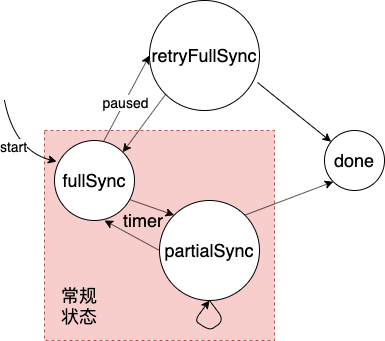

The diagram above was exported from draw.io. Its source (the exported page's mxGraphModel, read from the mxfile embedded in the PNG):
<mxGraphModel dx="666" dy="767" grid="1" gridSize="10" guides="1" tooltips="1" connect="1" arrows="1" fold="1" page="1" pageScale="1" pageWidth="850" pageHeight="1100" math="0" shadow="0">
  <root>
    <mxCell id="0" />
    <mxCell id="1" parent="0" />
    <mxCell id="14" value="" style="rounded=0;whiteSpace=wrap;html=1;dashed=1;fillColor=#f8cecc;strokeColor=#b85450;" vertex="1" parent="1">
      <mxGeometry x="60" y="150" width="230" height="210" as="geometry" />
    </mxCell>
    <mxCell id="2" value="&lt;font style=&quot;font-size: 18px&quot;&gt;fullSync&lt;/font&gt;" style="ellipse;whiteSpace=wrap;html=1;aspect=fixed;" vertex="1" parent="1">
      <mxGeometry x="70" y="160" width="80" height="80" as="geometry" />
    </mxCell>
    <mxCell id="3" value="&lt;font style=&quot;font-size: 14px&quot;&gt;start&lt;/font&gt;" style="curved=1;endArrow=classic;html=1;entryX=0.025;entryY=0.263;entryDx=0;entryDy=0;entryPerimeter=0;" edge="1" parent="1" target="2">
      <mxGeometry width="50" height="50" relative="1" as="geometry">
        <mxPoint x="20" y="120" as="sourcePoint" />
        <mxPoint x="90" y="110" as="targetPoint" />
        <Array as="points">
          <mxPoint x="30" y="170" />
        </Array>
      </mxGeometry>
    </mxCell>
    <mxCell id="4" value="&lt;font style=&quot;font-size: 18px&quot;&gt;retryFullSync&lt;/font&gt;" style="ellipse;whiteSpace=wrap;html=1;aspect=fixed;" vertex="1" parent="1">
      <mxGeometry x="165" y="20" width="110" height="110" as="geometry" />
    </mxCell>
    <mxCell id="5" value="&lt;font style=&quot;font-size: 18px&quot;&gt;partialSync&lt;/font&gt;" style="ellipse;whiteSpace=wrap;html=1;aspect=fixed;" vertex="1" parent="1">
      <mxGeometry x="175" y="220" width="100" height="100" as="geometry" />
    </mxCell>
    <mxCell id="6" value="&lt;font style=&quot;font-size: 18px&quot;&gt;done&lt;/font&gt;" style="ellipse;whiteSpace=wrap;html=1;aspect=fixed;" vertex="1" parent="1">
      <mxGeometry x="340" y="150" width="60" height="60" as="geometry" />
    </mxCell>
    <mxCell id="7" value="" style="endArrow=classic;html=1;entryX=0;entryY=0.5;entryDx=0;entryDy=0;exitX=0.613;exitY=0.013;exitDx=0;exitDy=0;exitPerimeter=0;" edge="1" parent="1" source="2" target="4">
      <mxGeometry width="50" height="50" relative="1" as="geometry">
        <mxPoint x="110" y="160" as="sourcePoint" />
        <mxPoint x="140" y="130" as="targetPoint" />
      </mxGeometry>
    </mxCell>
    <mxCell id="16" value="&lt;font style=&quot;font-size: 14px&quot;&gt;paused&lt;/font&gt;" style="edgeLabel;html=1;align=center;verticalAlign=middle;resizable=0;points=[];" vertex="1" connectable="0" parent="7">
      <mxGeometry x="-0.0734" relative="1" as="geometry">
        <mxPoint as="offset" />
      </mxGeometry>
    </mxCell>
    <mxCell id="8" value="" style="endArrow=classic;html=1;entryX=0;entryY=0;entryDx=0;entryDy=0;exitX=0.938;exitY=0.738;exitDx=0;exitDy=0;exitPerimeter=0;" edge="1" parent="1" source="2" target="5">
      <mxGeometry width="50" height="50" relative="1" as="geometry">
        <mxPoint x="120" y="215" as="sourcePoint" />
        <mxPoint x="200" y="130" as="targetPoint" />
      </mxGeometry>
    </mxCell>
    <mxCell id="9" value="" style="endArrow=classic;html=1;entryX=0.625;entryY=1;entryDx=0;entryDy=0;exitX=0;exitY=0.5;exitDx=0;exitDy=0;entryPerimeter=0;" edge="1" parent="1" source="5" target="2">
      <mxGeometry width="50" height="50" relative="1" as="geometry">
        <mxPoint x="80" y="320" as="sourcePoint" />
        <mxPoint x="130" y="270" as="targetPoint" />
      </mxGeometry>
    </mxCell>
    <mxCell id="10" value="" style="endArrow=classic;html=1;entryX=1;entryY=0;entryDx=0;entryDy=0;exitX=0;exitY=1;exitDx=0;exitDy=0;" edge="1" parent="1" source="4" target="2">
      <mxGeometry width="50" height="50" relative="1" as="geometry">
        <mxPoint x="160" y="220" as="sourcePoint" />
        <mxPoint x="210" y="170" as="targetPoint" />
      </mxGeometry>
    </mxCell>
    <mxCell id="11" value="" style="endArrow=classic;html=1;" edge="1" parent="1" target="6">
      <mxGeometry width="50" height="50" relative="1" as="geometry">
        <mxPoint x="273" y="102" as="sourcePoint" />
        <mxPoint x="340" y="100" as="targetPoint" />
      </mxGeometry>
    </mxCell>
    <mxCell id="12" value="" style="endArrow=classic;html=1;exitX=0.5;exitY=1;exitDx=0;exitDy=0;" edge="1" parent="1" source="5">
      <mxGeometry width="50" height="50" relative="1" as="geometry">
        <mxPoint x="270" y="370" as="sourcePoint" />
        <mxPoint x="225" y="320" as="targetPoint" />
        <Array as="points">
          <mxPoint x="240" y="340" />
          <mxPoint x="225" y="350" />
          <mxPoint x="210" y="340" />
        </Array>
      </mxGeometry>
    </mxCell>
    <mxCell id="13" value="" style="endArrow=classic;html=1;exitX=1;exitY=0;exitDx=0;exitDy=0;entryX=0;entryY=1;entryDx=0;entryDy=0;" edge="1" parent="1" source="5" target="6">
      <mxGeometry width="50" height="50" relative="1" as="geometry">
        <mxPoint x="280" y="280" as="sourcePoint" />
        <mxPoint x="330" y="230" as="targetPoint" />
      </mxGeometry>
    </mxCell>
    <mxCell id="15" value="&lt;font style=&quot;font-size: 18px&quot;&gt;常规状态&lt;/font&gt;" style="text;html=1;strokeColor=none;fillColor=none;align=center;verticalAlign=middle;whiteSpace=wrap;rounded=0;dashed=1;" vertex="1" parent="1">
      <mxGeometry x="70" y="300" width="50" height="50" as="geometry" />
    </mxCell>
    <mxCell id="17" value="&lt;font style=&quot;font-size: 18px&quot;&gt;timer&lt;/font&gt;" style="text;html=1;strokeColor=none;fillColor=none;align=center;verticalAlign=middle;whiteSpace=wrap;rounded=0;dashed=1;" vertex="1" parent="1">
      <mxGeometry x="134" y="230" width="50" height="20" as="geometry" />
    </mxCell>
  </root>
</mxGraphModel>